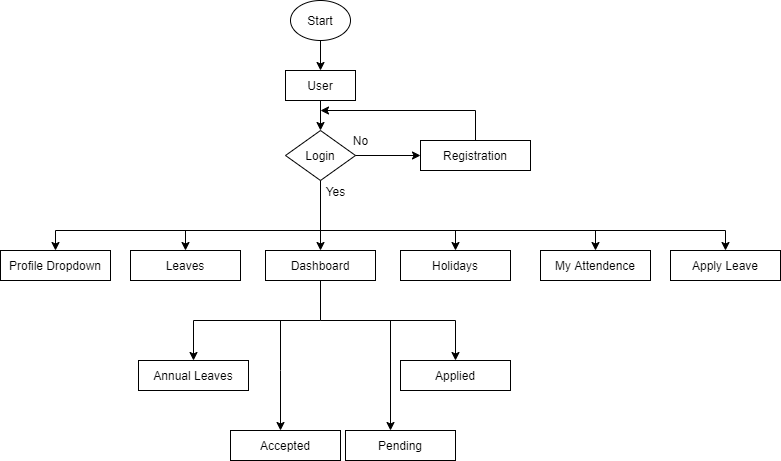

The diagram above was exported from draw.io. Its source (the exported page's mxGraphModel, read from the mxfile embedded in the PNG):
<mxGraphModel dx="1038" dy="579" grid="1" gridSize="10" guides="1" tooltips="1" connect="1" arrows="1" fold="1" page="1" pageScale="1" pageWidth="850" pageHeight="1100" math="0" shadow="0">
  <root>
    <mxCell id="0" />
    <mxCell id="1" parent="0" />
    <mxCell id="zv5rMyfrZF97CdcsJqCU-1" value="Start" style="ellipse;whiteSpace=wrap;html=1;" vertex="1" parent="1">
      <mxGeometry x="330" y="40" width="60" height="40" as="geometry" />
    </mxCell>
    <mxCell id="zv5rMyfrZF97CdcsJqCU-2" value="User" style="rounded=0;whiteSpace=wrap;html=1;" vertex="1" parent="1">
      <mxGeometry x="325" y="110" width="70" height="30" as="geometry" />
    </mxCell>
    <mxCell id="zv5rMyfrZF97CdcsJqCU-3" value="Login" style="rhombus;whiteSpace=wrap;html=1;" vertex="1" parent="1">
      <mxGeometry x="325" y="170" width="70" height="50" as="geometry" />
    </mxCell>
    <mxCell id="zv5rMyfrZF97CdcsJqCU-4" value="" style="endArrow=classic;html=1;rounded=0;exitX=0.5;exitY=1;exitDx=0;exitDy=0;entryX=0.5;entryY=0;entryDx=0;entryDy=0;" edge="1" parent="1" source="zv5rMyfrZF97CdcsJqCU-1" target="zv5rMyfrZF97CdcsJqCU-2">
      <mxGeometry width="50" height="50" relative="1" as="geometry">
        <mxPoint x="400" y="330" as="sourcePoint" />
        <mxPoint x="450" y="280" as="targetPoint" />
      </mxGeometry>
    </mxCell>
    <mxCell id="zv5rMyfrZF97CdcsJqCU-5" value="" style="endArrow=classic;html=1;rounded=0;exitX=0.5;exitY=1;exitDx=0;exitDy=0;" edge="1" parent="1" source="zv5rMyfrZF97CdcsJqCU-2">
      <mxGeometry width="50" height="50" relative="1" as="geometry">
        <mxPoint x="360" y="150" as="sourcePoint" />
        <mxPoint x="360" y="170" as="targetPoint" />
      </mxGeometry>
    </mxCell>
    <mxCell id="zv5rMyfrZF97CdcsJqCU-6" value="Dashboard" style="rounded=0;whiteSpace=wrap;html=1;" vertex="1" parent="1">
      <mxGeometry x="305" y="290" width="110" height="30" as="geometry" />
    </mxCell>
    <mxCell id="zv5rMyfrZF97CdcsJqCU-7" value="" style="endArrow=classic;html=1;rounded=0;exitX=0.5;exitY=1;exitDx=0;exitDy=0;entryX=0.5;entryY=0;entryDx=0;entryDy=0;" edge="1" parent="1" source="zv5rMyfrZF97CdcsJqCU-3" target="zv5rMyfrZF97CdcsJqCU-6">
      <mxGeometry width="50" height="50" relative="1" as="geometry">
        <mxPoint x="400" y="330" as="sourcePoint" />
        <mxPoint x="450" y="280" as="targetPoint" />
      </mxGeometry>
    </mxCell>
    <mxCell id="zv5rMyfrZF97CdcsJqCU-8" value="Yes" style="text;html=1;align=center;verticalAlign=middle;resizable=0;points=[];autosize=1;strokeColor=none;fillColor=none;" vertex="1" parent="1">
      <mxGeometry x="355" y="216" width="40" height="30" as="geometry" />
    </mxCell>
    <mxCell id="zv5rMyfrZF97CdcsJqCU-9" value="Registration" style="rounded=0;whiteSpace=wrap;html=1;" vertex="1" parent="1">
      <mxGeometry x="460" y="180" width="110" height="30" as="geometry" />
    </mxCell>
    <mxCell id="zv5rMyfrZF97CdcsJqCU-10" value="" style="endArrow=classic;html=1;rounded=0;exitX=1;exitY=0.5;exitDx=0;exitDy=0;entryX=0;entryY=0.5;entryDx=0;entryDy=0;" edge="1" parent="1" source="zv5rMyfrZF97CdcsJqCU-3" target="zv5rMyfrZF97CdcsJqCU-9">
      <mxGeometry width="50" height="50" relative="1" as="geometry">
        <mxPoint x="400" y="330" as="sourcePoint" />
        <mxPoint x="450" y="280" as="targetPoint" />
      </mxGeometry>
    </mxCell>
    <mxCell id="zv5rMyfrZF97CdcsJqCU-11" value="" style="endArrow=classic;html=1;rounded=0;exitX=0.5;exitY=0;exitDx=0;exitDy=0;" edge="1" parent="1" source="zv5rMyfrZF97CdcsJqCU-9">
      <mxGeometry width="50" height="50" relative="1" as="geometry">
        <mxPoint x="400" y="330" as="sourcePoint" />
        <mxPoint x="360" y="150" as="targetPoint" />
        <Array as="points">
          <mxPoint x="515" y="150" />
        </Array>
      </mxGeometry>
    </mxCell>
    <mxCell id="zv5rMyfrZF97CdcsJqCU-12" value="No" style="text;html=1;align=center;verticalAlign=middle;resizable=0;points=[];autosize=1;strokeColor=none;fillColor=none;" vertex="1" parent="1">
      <mxGeometry x="380" y="165" width="40" height="30" as="geometry" />
    </mxCell>
    <mxCell id="zv5rMyfrZF97CdcsJqCU-13" value="Leaves" style="rounded=0;whiteSpace=wrap;html=1;" vertex="1" parent="1">
      <mxGeometry x="170" y="290" width="110" height="30" as="geometry" />
    </mxCell>
    <mxCell id="zv5rMyfrZF97CdcsJqCU-14" value="Holidays" style="rounded=0;whiteSpace=wrap;html=1;" vertex="1" parent="1">
      <mxGeometry x="440" y="290" width="110" height="30" as="geometry" />
    </mxCell>
    <mxCell id="zv5rMyfrZF97CdcsJqCU-15" value="My Attendence" style="rounded=0;whiteSpace=wrap;html=1;" vertex="1" parent="1">
      <mxGeometry x="580" y="290" width="110" height="30" as="geometry" />
    </mxCell>
    <mxCell id="zv5rMyfrZF97CdcsJqCU-19" value="" style="endArrow=classic;html=1;rounded=0;entryX=0.5;entryY=0;entryDx=0;entryDy=0;" edge="1" parent="1" target="zv5rMyfrZF97CdcsJqCU-13">
      <mxGeometry width="50" height="50" relative="1" as="geometry">
        <mxPoint x="360" y="270" as="sourcePoint" />
        <mxPoint x="450" y="280" as="targetPoint" />
        <Array as="points">
          <mxPoint x="225" y="270" />
        </Array>
      </mxGeometry>
    </mxCell>
    <mxCell id="zv5rMyfrZF97CdcsJqCU-20" value="" style="endArrow=classic;html=1;rounded=0;entryX=0.5;entryY=0;entryDx=0;entryDy=0;" edge="1" parent="1" target="zv5rMyfrZF97CdcsJqCU-14">
      <mxGeometry width="50" height="50" relative="1" as="geometry">
        <mxPoint x="360" y="270" as="sourcePoint" />
        <mxPoint x="450" y="280" as="targetPoint" />
        <Array as="points">
          <mxPoint x="495" y="270" />
        </Array>
      </mxGeometry>
    </mxCell>
    <mxCell id="zv5rMyfrZF97CdcsJqCU-21" value="" style="endArrow=classic;html=1;rounded=0;entryX=0.5;entryY=0;entryDx=0;entryDy=0;" edge="1" parent="1" target="zv5rMyfrZF97CdcsJqCU-15">
      <mxGeometry width="50" height="50" relative="1" as="geometry">
        <mxPoint x="490" y="270" as="sourcePoint" />
        <mxPoint x="450" y="280" as="targetPoint" />
        <Array as="points">
          <mxPoint x="635" y="270" />
        </Array>
      </mxGeometry>
    </mxCell>
    <mxCell id="zv5rMyfrZF97CdcsJqCU-22" value="Annual Leaves" style="rounded=0;whiteSpace=wrap;html=1;" vertex="1" parent="1">
      <mxGeometry x="178" y="400" width="110" height="30" as="geometry" />
    </mxCell>
    <mxCell id="zv5rMyfrZF97CdcsJqCU-23" value="Pending" style="rounded=0;whiteSpace=wrap;html=1;" vertex="1" parent="1">
      <mxGeometry x="385" y="470" width="110" height="30" as="geometry" />
    </mxCell>
    <mxCell id="zv5rMyfrZF97CdcsJqCU-24" value="Applied" style="rounded=0;whiteSpace=wrap;html=1;" vertex="1" parent="1">
      <mxGeometry x="440" y="400" width="110" height="30" as="geometry" />
    </mxCell>
    <mxCell id="zv5rMyfrZF97CdcsJqCU-25" value="Accepted" style="rounded=0;whiteSpace=wrap;html=1;" vertex="1" parent="1">
      <mxGeometry x="270" y="470" width="110" height="30" as="geometry" />
    </mxCell>
    <mxCell id="zv5rMyfrZF97CdcsJqCU-26" value="" style="endArrow=classic;html=1;rounded=0;exitX=0.5;exitY=1;exitDx=0;exitDy=0;entryX=0.5;entryY=0;entryDx=0;entryDy=0;" edge="1" parent="1" source="zv5rMyfrZF97CdcsJqCU-6" target="zv5rMyfrZF97CdcsJqCU-22">
      <mxGeometry width="50" height="50" relative="1" as="geometry">
        <mxPoint x="400" y="330" as="sourcePoint" />
        <mxPoint x="450" y="280" as="targetPoint" />
        <Array as="points">
          <mxPoint x="360" y="360" />
          <mxPoint x="233" y="360" />
        </Array>
      </mxGeometry>
    </mxCell>
    <mxCell id="zv5rMyfrZF97CdcsJqCU-28" value="" style="endArrow=classic;html=1;rounded=0;entryX=0.5;entryY=0;entryDx=0;entryDy=0;" edge="1" parent="1" target="zv5rMyfrZF97CdcsJqCU-24">
      <mxGeometry width="50" height="50" relative="1" as="geometry">
        <mxPoint x="360" y="360" as="sourcePoint" />
        <mxPoint x="480" y="390" as="targetPoint" />
        <Array as="points">
          <mxPoint x="495" y="360" />
        </Array>
      </mxGeometry>
    </mxCell>
    <mxCell id="zv5rMyfrZF97CdcsJqCU-29" value="" style="endArrow=classic;html=1;rounded=0;" edge="1" parent="1">
      <mxGeometry width="50" height="50" relative="1" as="geometry">
        <mxPoint x="320" y="360" as="sourcePoint" />
        <mxPoint x="320" y="470" as="targetPoint" />
        <Array as="points">
          <mxPoint x="320" y="410" />
        </Array>
      </mxGeometry>
    </mxCell>
    <mxCell id="zv5rMyfrZF97CdcsJqCU-30" value="" style="endArrow=classic;html=1;rounded=0;" edge="1" parent="1">
      <mxGeometry width="50" height="50" relative="1" as="geometry">
        <mxPoint x="430" y="360" as="sourcePoint" />
        <mxPoint x="430" y="470" as="targetPoint" />
      </mxGeometry>
    </mxCell>
    <mxCell id="zv5rMyfrZF97CdcsJqCU-31" value="Profile Dropdown" style="rounded=0;whiteSpace=wrap;html=1;" vertex="1" parent="1">
      <mxGeometry x="40" y="290" width="110" height="30" as="geometry" />
    </mxCell>
    <mxCell id="zv5rMyfrZF97CdcsJqCU-32" value="" style="endArrow=classic;html=1;rounded=0;entryX=0.5;entryY=0;entryDx=0;entryDy=0;" edge="1" parent="1" target="zv5rMyfrZF97CdcsJqCU-31">
      <mxGeometry width="50" height="50" relative="1" as="geometry">
        <mxPoint x="230" y="270" as="sourcePoint" />
        <mxPoint x="450" y="280" as="targetPoint" />
        <Array as="points">
          <mxPoint x="95" y="270" />
        </Array>
      </mxGeometry>
    </mxCell>
    <mxCell id="zv5rMyfrZF97CdcsJqCU-33" value="Apply Leave" style="rounded=0;whiteSpace=wrap;html=1;" vertex="1" parent="1">
      <mxGeometry x="710" y="290" width="110" height="30" as="geometry" />
    </mxCell>
    <mxCell id="zv5rMyfrZF97CdcsJqCU-34" value="" style="endArrow=classic;html=1;rounded=0;entryX=0.5;entryY=0;entryDx=0;entryDy=0;" edge="1" parent="1" target="zv5rMyfrZF97CdcsJqCU-33">
      <mxGeometry width="50" height="50" relative="1" as="geometry">
        <mxPoint x="630" y="270" as="sourcePoint" />
        <mxPoint x="450" y="450" as="targetPoint" />
        <Array as="points">
          <mxPoint x="765" y="270" />
        </Array>
      </mxGeometry>
    </mxCell>
  </root>
</mxGraphModel>